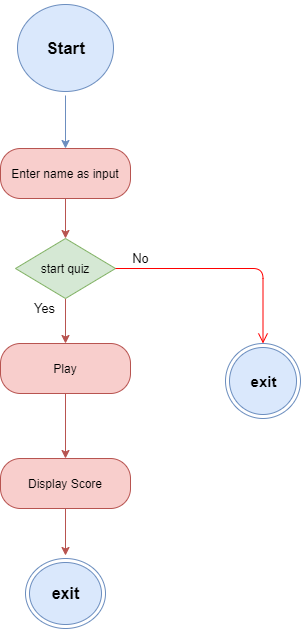

The diagram above was exported from draw.io. Its source (the exported page's mxGraphModel, read from the mxfile embedded in the PNG):
<mxGraphModel dx="860" dy="1574" grid="1" gridSize="19" guides="1" tooltips="1" connect="1" arrows="1" fold="1" page="1" pageScale="1" pageWidth="850" pageHeight="1100" math="0" shadow="0">
  <root>
    <mxCell id="0" />
    <mxCell id="1" parent="0" />
    <mxCell id="SD-Xa75VUXG6wDdrCJxp-81" value="" style="edgeStyle=orthogonalEdgeStyle;rounded=0;jumpSize=6;orthogonalLoop=1;jettySize=auto;html=1;fillColor=#f8cecc;strokeColor=#b85450;" edge="1" parent="1" source="SD-Xa75VUXG6wDdrCJxp-57" target="SD-Xa75VUXG6wDdrCJxp-61">
      <mxGeometry relative="1" as="geometry" />
    </mxCell>
    <mxCell id="SD-Xa75VUXG6wDdrCJxp-57" value="Enter name as input" style="rounded=1;whiteSpace=wrap;html=1;arcSize=40;fillColor=#f8cecc;strokeColor=#b85450;" vertex="1" parent="1">
      <mxGeometry x="355" y="-270" width="130" height="50" as="geometry" />
    </mxCell>
    <mxCell id="SD-Xa75VUXG6wDdrCJxp-82" value="" style="edgeStyle=orthogonalEdgeStyle;rounded=0;jumpSize=6;orthogonalLoop=1;jettySize=auto;html=1;fillColor=#dae8fc;strokeColor=#6c8ebf;" edge="1" parent="1" source="SD-Xa75VUXG6wDdrCJxp-59" target="SD-Xa75VUXG6wDdrCJxp-57">
      <mxGeometry relative="1" as="geometry" />
    </mxCell>
    <mxCell id="SD-Xa75VUXG6wDdrCJxp-59" value="&lt;b&gt;&lt;font style=&quot;font-size: 17px&quot;&gt;Start&lt;/font&gt;&lt;/b&gt;" style="ellipse;html=1;shape=startState;fillColor=#dae8fc;strokeColor=#6c8ebf;" vertex="1" parent="1">
      <mxGeometry x="368" y="-418" width="104" height="95" as="geometry" />
    </mxCell>
    <mxCell id="SD-Xa75VUXG6wDdrCJxp-79" value="" style="edgeStyle=orthogonalEdgeStyle;rounded=0;jumpSize=6;orthogonalLoop=1;jettySize=auto;html=1;fillColor=#f8cecc;strokeColor=#b85450;" edge="1" parent="1" source="SD-Xa75VUXG6wDdrCJxp-61" target="SD-Xa75VUXG6wDdrCJxp-65">
      <mxGeometry relative="1" as="geometry" />
    </mxCell>
    <mxCell id="SD-Xa75VUXG6wDdrCJxp-61" value="start quiz" style="rhombus;whiteSpace=wrap;html=1;fillColor=#d5e8d4;strokeColor=#82b366;" vertex="1" parent="1">
      <mxGeometry x="370" y="-180" width="100" height="60" as="geometry" />
    </mxCell>
    <mxCell id="SD-Xa75VUXG6wDdrCJxp-62" value="" style="edgeStyle=orthogonalEdgeStyle;html=1;align=left;verticalAlign=bottom;endArrow=open;endSize=8;strokeColor=#ff0000;" edge="1" parent="1" source="SD-Xa75VUXG6wDdrCJxp-61" target="SD-Xa75VUXG6wDdrCJxp-70">
      <mxGeometry x="-0.7843" y="2" relative="1" as="geometry">
        <mxPoint x="640" y="-60" as="targetPoint" />
        <mxPoint as="offset" />
      </mxGeometry>
    </mxCell>
    <mxCell id="SD-Xa75VUXG6wDdrCJxp-78" value="" style="edgeStyle=orthogonalEdgeStyle;rounded=0;jumpSize=6;orthogonalLoop=1;jettySize=auto;html=1;fillColor=#f8cecc;strokeColor=#b85450;" edge="1" parent="1" source="SD-Xa75VUXG6wDdrCJxp-65" target="SD-Xa75VUXG6wDdrCJxp-67">
      <mxGeometry relative="1" as="geometry" />
    </mxCell>
    <mxCell id="SD-Xa75VUXG6wDdrCJxp-65" value="Play" style="rounded=1;whiteSpace=wrap;html=1;arcSize=40;fillColor=#f8cecc;strokeColor=#b85450;" vertex="1" parent="1">
      <mxGeometry x="355" y="-75" width="130" height="50" as="geometry" />
    </mxCell>
    <mxCell id="SD-Xa75VUXG6wDdrCJxp-77" value="" style="edgeStyle=orthogonalEdgeStyle;rounded=0;jumpSize=6;orthogonalLoop=1;jettySize=auto;html=1;fillColor=#f8cecc;strokeColor=#b85450;" edge="1" parent="1" source="SD-Xa75VUXG6wDdrCJxp-67" target="SD-Xa75VUXG6wDdrCJxp-69">
      <mxGeometry relative="1" as="geometry" />
    </mxCell>
    <mxCell id="SD-Xa75VUXG6wDdrCJxp-67" value="Display Score" style="rounded=1;whiteSpace=wrap;html=1;arcSize=40;fillColor=#f8cecc;strokeColor=#b85450;" vertex="1" parent="1">
      <mxGeometry x="355" y="40" width="130" height="50" as="geometry" />
    </mxCell>
    <mxCell id="SD-Xa75VUXG6wDdrCJxp-69" value="&lt;b&gt;&lt;font style=&quot;font-size: 16px&quot;&gt;exit&lt;/font&gt;&lt;/b&gt;" style="ellipse;html=1;shape=endState;fillColor=#dae8fc;strokeColor=#6C8EBF;perimeterSpacing=3;" vertex="1" parent="1">
      <mxGeometry x="380" y="140" width="80" height="70" as="geometry" />
    </mxCell>
    <mxCell id="SD-Xa75VUXG6wDdrCJxp-70" value="&lt;b&gt;&lt;font style=&quot;font-size: 15px&quot;&gt;exit&lt;/font&gt;&lt;/b&gt;" style="ellipse;html=1;shape=endState;fillColor=#dae8fc;strokeColor=#6c8ebf;" vertex="1" parent="1">
      <mxGeometry x="580" y="-75" width="75" height="75" as="geometry" />
    </mxCell>
    <mxCell id="SD-Xa75VUXG6wDdrCJxp-83" value="&lt;font style=&quot;font-size: 13px&quot;&gt;Yes&lt;/font&gt;" style="text;html=1;align=center;verticalAlign=middle;resizable=0;points=[];autosize=1;strokeColor=none;" vertex="1" parent="1">
      <mxGeometry x="370" y="-120" width="57" height="19" as="geometry" />
    </mxCell>
    <mxCell id="SD-Xa75VUXG6wDdrCJxp-84" value="&lt;font style=&quot;font-size: 13px&quot;&gt;No&lt;/font&gt;" style="text;html=1;align=center;verticalAlign=middle;resizable=0;points=[];autosize=1;strokeColor=none;" vertex="1" parent="1">
      <mxGeometry x="476" y="-170" width="38" height="19" as="geometry" />
    </mxCell>
  </root>
</mxGraphModel>